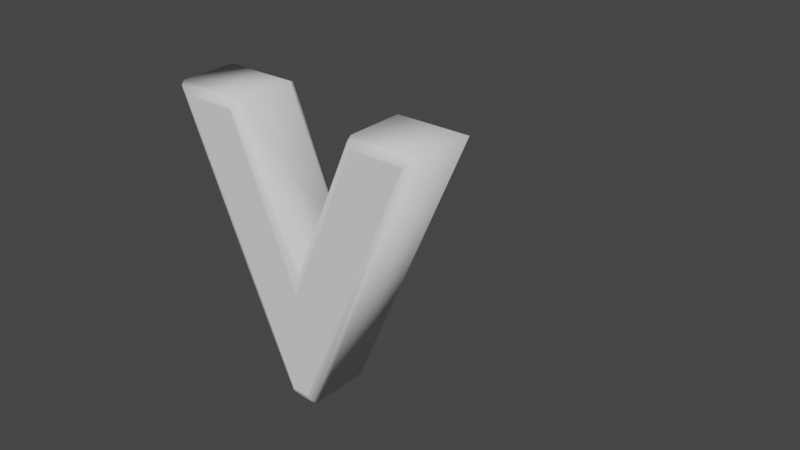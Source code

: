 # Source: v.blend  (saved by Blender 2.81.16; exported with 4.5.12 LTS)
import bpy
from mathutils import Matrix  # noqa: F401  (used for matrix-valued properties, if any)

bpy.ops.wm.read_factory_settings(use_empty=True)
scene = bpy.context.scene
scene.name = 'Scene'

# ---- collections
col_collection = bpy.data.collections.new('Collection'); scene.collection.children.link(col_collection)

# ---- world
world_world = bpy.data.worlds.new('World'); scene.world = world_world
world_world.use_nodes = True; world_world.node_tree.nodes.clear()
_N = world_world.node_tree.nodes; _L = world_world.node_tree.links
n0 = _N.new('ShaderNodeOutputWorld'); n0.name = 'World Output'; n0.location = (300, 300)
n1 = _N.new('ShaderNodeBackground'); n1.name = 'Background'; n1.location = (10, 300)
n1.inputs[0].default_value = (0.05088, 0.05088, 0.05088, 1.0)
_L.new(n1.outputs[0], n0.inputs[0])
n0.is_active_output = True
world_world.color = (0.05088, 0.05088, 0.05088)
world_world.use_sun_shadow = False
world_world.sun_shadow_jitter_overblur = 0.0

# ---- curves / text
txt_text = bpy.data.curves.new('Text', 'FONT')
txt_text.dimensions = '2D'
txt_text.body = 'v'
txt_text.use_path_clamp = True
txt_text.bevel_resolution = 1
txt_text.extrude = 0.05
txt_text.bevel_depth = 0.015

# ---- objects
ob_text = bpy.data.objects.new('Text', txt_text)

# ---- transforms, parenting, visibility, modifiers, constraints
ob_text.location = (-0.2566, 0.0, 0.0)
ob_text.rotation_euler = (1.571, -0.0, 0.0)
ob_text.lineart.crease_threshold = 0.0

# ---- collection membership
col_collection.objects.link(ob_text)

# ---- scene / render settings (as saved in the file)
scene.frame_start = 1; scene.frame_end = 250; scene.frame_set(0)
scene.render.engine = 'BLENDER_EEVEE_NEXT'
scene.cycles.use_denoising = False
scene.cycles.samples = 128
scene.cycles.sampling_pattern = 'TABULATED_SOBOL'
scene.cycles.use_adaptive_sampling = False
scene.cycles.use_light_tree = False
scene.view_settings.view_transform = 'Filmic'
bpy.context.view_layer.update()

# ---- added for rendering (the .blend has no active camera and no usable light): camera, sun
cam_auto = bpy.data.cameras.new('AutoCamera')
cam_auto.lens = 50.0
cam_auto.sensor_width = 36.0
cam_auto.clip_end = 1000.0
ob_auto_camera = bpy.data.objects.new('AutoCamera', cam_auto)
scene.collection.objects.link(ob_auto_camera)
ob_auto_camera.location = (1.03064, -1.09467, 1.04978)
ob_auto_camera.rotation_euler = (1.09748, -7.21219e-08, 0.694738)
scene.camera = ob_auto_camera
light_auto_sun = bpy.data.lights.new('AutoSun', 'SUN')
light_auto_sun.energy = 3.0
light_auto_sun.angle = 0.0523599
ob_auto_sun = bpy.data.objects.new('AutoSun', light_auto_sun)
scene.collection.objects.link(ob_auto_sun)
ob_auto_sun.rotation_euler = (0.872665, 0.174533, 0.523599)
bpy.context.view_layer.update()
